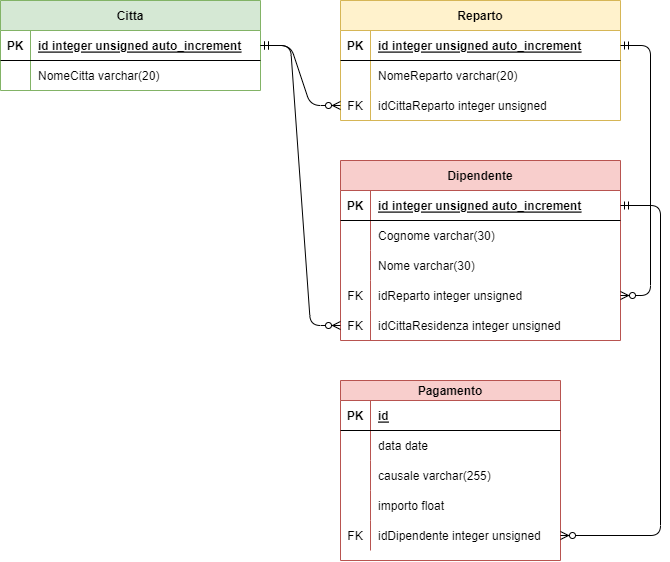

The diagram above was exported from draw.io. Its source (the exported page's mxGraphModel, read from the mxfile embedded in the PNG):
<mxGraphModel dx="888" dy="594" grid="1" gridSize="10" guides="1" tooltips="1" connect="1" arrows="1" fold="1" page="1" pageScale="1" pageWidth="827" pageHeight="1169" background="#FFFFFF" math="0" shadow="0">
  <root>
    <mxCell id="0" />
    <mxCell id="1" parent="0" />
    <mxCell id="2" value="Reparto" style="shape=table;startSize=30;container=1;collapsible=1;childLayout=tableLayout;fixedRows=1;rowLines=0;fontStyle=1;align=center;resizeLast=1;fillColor=#fff2cc;strokeColor=#d6b656;" parent="1" vertex="1">
      <mxGeometry x="360" y="40" width="280" height="120" as="geometry" />
    </mxCell>
    <mxCell id="3" value="" style="shape=tableRow;horizontal=0;startSize=0;swimlaneHead=0;swimlaneBody=0;fillColor=none;collapsible=0;dropTarget=0;points=[[0,0.5],[1,0.5]];portConstraint=eastwest;top=0;left=0;right=0;bottom=1;" parent="2" vertex="1">
      <mxGeometry y="30" width="280" height="30" as="geometry" />
    </mxCell>
    <mxCell id="4" value="PK" style="shape=partialRectangle;connectable=0;fillColor=none;top=0;left=0;bottom=0;right=0;fontStyle=1;overflow=hidden;" parent="3" vertex="1">
      <mxGeometry width="30" height="30" as="geometry">
        <mxRectangle width="30" height="30" as="alternateBounds" />
      </mxGeometry>
    </mxCell>
    <mxCell id="5" value="id integer unsigned auto_increment" style="shape=partialRectangle;connectable=0;fillColor=none;top=0;left=0;bottom=0;right=0;align=left;spacingLeft=6;fontStyle=5;overflow=hidden;" parent="3" vertex="1">
      <mxGeometry x="30" width="250" height="30" as="geometry">
        <mxRectangle width="250" height="30" as="alternateBounds" />
      </mxGeometry>
    </mxCell>
    <mxCell id="6" value="" style="shape=tableRow;horizontal=0;startSize=0;swimlaneHead=0;swimlaneBody=0;fillColor=none;collapsible=0;dropTarget=0;points=[[0,0.5],[1,0.5]];portConstraint=eastwest;top=0;left=0;right=0;bottom=0;" parent="2" vertex="1">
      <mxGeometry y="60" width="280" height="30" as="geometry" />
    </mxCell>
    <mxCell id="7" value="" style="shape=partialRectangle;connectable=0;fillColor=none;top=0;left=0;bottom=0;right=0;editable=1;overflow=hidden;" parent="6" vertex="1">
      <mxGeometry width="30" height="30" as="geometry">
        <mxRectangle width="30" height="30" as="alternateBounds" />
      </mxGeometry>
    </mxCell>
    <mxCell id="8" value="NomeReparto varchar(20)" style="shape=partialRectangle;connectable=0;fillColor=none;top=0;left=0;bottom=0;right=0;align=left;spacingLeft=6;overflow=hidden;" parent="6" vertex="1">
      <mxGeometry x="30" width="250" height="30" as="geometry">
        <mxRectangle width="250" height="30" as="alternateBounds" />
      </mxGeometry>
    </mxCell>
    <mxCell id="41" value="" style="shape=tableRow;horizontal=0;startSize=0;swimlaneHead=0;swimlaneBody=0;fillColor=none;collapsible=0;dropTarget=0;points=[[0,0.5],[1,0.5]];portConstraint=eastwest;top=0;left=0;right=0;bottom=0;" parent="2" vertex="1">
      <mxGeometry y="90" width="280" height="30" as="geometry" />
    </mxCell>
    <mxCell id="42" value="FK" style="shape=partialRectangle;connectable=0;fillColor=none;top=0;left=0;bottom=0;right=0;fontStyle=0;overflow=hidden;" parent="41" vertex="1">
      <mxGeometry width="30" height="30" as="geometry">
        <mxRectangle width="30" height="30" as="alternateBounds" />
      </mxGeometry>
    </mxCell>
    <mxCell id="43" value="idCittaReparto integer unsigned" style="shape=partialRectangle;connectable=0;fillColor=none;top=0;left=0;bottom=0;right=0;align=left;spacingLeft=6;fontStyle=0;overflow=hidden;" parent="41" vertex="1">
      <mxGeometry x="30" width="250" height="30" as="geometry">
        <mxRectangle width="250" height="30" as="alternateBounds" />
      </mxGeometry>
    </mxCell>
    <mxCell id="15" value="Citta" style="shape=table;startSize=30;container=1;collapsible=1;childLayout=tableLayout;fixedRows=1;rowLines=0;fontStyle=1;align=center;resizeLast=1;fillColor=#d5e8d4;strokeColor=#82b366;" parent="1" vertex="1">
      <mxGeometry x="20" y="40" width="260" height="90" as="geometry" />
    </mxCell>
    <mxCell id="16" value="" style="shape=tableRow;horizontal=0;startSize=0;swimlaneHead=0;swimlaneBody=0;fillColor=none;collapsible=0;dropTarget=0;points=[[0,0.5],[1,0.5]];portConstraint=eastwest;top=0;left=0;right=0;bottom=1;" parent="15" vertex="1">
      <mxGeometry y="30" width="260" height="30" as="geometry" />
    </mxCell>
    <mxCell id="17" value="PK" style="shape=partialRectangle;connectable=0;fillColor=none;top=0;left=0;bottom=0;right=0;fontStyle=1;overflow=hidden;" parent="16" vertex="1">
      <mxGeometry width="30" height="30" as="geometry">
        <mxRectangle width="30" height="30" as="alternateBounds" />
      </mxGeometry>
    </mxCell>
    <mxCell id="18" value="id integer unsigned auto_increment" style="shape=partialRectangle;connectable=0;fillColor=none;top=0;left=0;bottom=0;right=0;align=left;spacingLeft=6;fontStyle=5;overflow=hidden;" parent="16" vertex="1">
      <mxGeometry x="30" width="230" height="30" as="geometry">
        <mxRectangle width="230" height="30" as="alternateBounds" />
      </mxGeometry>
    </mxCell>
    <mxCell id="19" value="" style="shape=tableRow;horizontal=0;startSize=0;swimlaneHead=0;swimlaneBody=0;fillColor=none;collapsible=0;dropTarget=0;points=[[0,0.5],[1,0.5]];portConstraint=eastwest;top=0;left=0;right=0;bottom=0;" parent="15" vertex="1">
      <mxGeometry y="60" width="260" height="30" as="geometry" />
    </mxCell>
    <mxCell id="20" value="" style="shape=partialRectangle;connectable=0;fillColor=none;top=0;left=0;bottom=0;right=0;editable=1;overflow=hidden;" parent="19" vertex="1">
      <mxGeometry width="30" height="30" as="geometry">
        <mxRectangle width="30" height="30" as="alternateBounds" />
      </mxGeometry>
    </mxCell>
    <mxCell id="21" value="NomeCitta varchar(20)" style="shape=partialRectangle;connectable=0;fillColor=none;top=0;left=0;bottom=0;right=0;align=left;spacingLeft=6;overflow=hidden;" parent="19" vertex="1">
      <mxGeometry x="30" width="230" height="30" as="geometry">
        <mxRectangle width="230" height="30" as="alternateBounds" />
      </mxGeometry>
    </mxCell>
    <mxCell id="28" value="Dipendente" style="shape=table;startSize=30;container=1;collapsible=1;childLayout=tableLayout;fixedRows=1;rowLines=0;fontStyle=1;align=center;resizeLast=1;fillColor=#f8cecc;strokeColor=#b85450;" parent="1" vertex="1">
      <mxGeometry x="360" y="200" width="280" height="180" as="geometry" />
    </mxCell>
    <mxCell id="29" value="" style="shape=tableRow;horizontal=0;startSize=0;swimlaneHead=0;swimlaneBody=0;fillColor=none;collapsible=0;dropTarget=0;points=[[0,0.5],[1,0.5]];portConstraint=eastwest;top=0;left=0;right=0;bottom=1;" parent="28" vertex="1">
      <mxGeometry y="30" width="280" height="30" as="geometry" />
    </mxCell>
    <mxCell id="30" value="PK" style="shape=partialRectangle;connectable=0;fillColor=none;top=0;left=0;bottom=0;right=0;fontStyle=1;overflow=hidden;" parent="29" vertex="1">
      <mxGeometry width="30" height="30" as="geometry">
        <mxRectangle width="30" height="30" as="alternateBounds" />
      </mxGeometry>
    </mxCell>
    <mxCell id="31" value="id integer unsigned auto_increment" style="shape=partialRectangle;connectable=0;fillColor=none;top=0;left=0;bottom=0;right=0;align=left;spacingLeft=6;fontStyle=5;overflow=hidden;" parent="29" vertex="1">
      <mxGeometry x="30" width="250" height="30" as="geometry">
        <mxRectangle width="250" height="30" as="alternateBounds" />
      </mxGeometry>
    </mxCell>
    <mxCell id="32" value="" style="shape=tableRow;horizontal=0;startSize=0;swimlaneHead=0;swimlaneBody=0;fillColor=none;collapsible=0;dropTarget=0;points=[[0,0.5],[1,0.5]];portConstraint=eastwest;top=0;left=0;right=0;bottom=0;" parent="28" vertex="1">
      <mxGeometry y="60" width="280" height="30" as="geometry" />
    </mxCell>
    <mxCell id="33" value="" style="shape=partialRectangle;connectable=0;fillColor=none;top=0;left=0;bottom=0;right=0;editable=1;overflow=hidden;" parent="32" vertex="1">
      <mxGeometry width="30" height="30" as="geometry">
        <mxRectangle width="30" height="30" as="alternateBounds" />
      </mxGeometry>
    </mxCell>
    <mxCell id="34" value="Cognome varchar(30)" style="shape=partialRectangle;connectable=0;fillColor=none;top=0;left=0;bottom=0;right=0;align=left;spacingLeft=6;overflow=hidden;" parent="32" vertex="1">
      <mxGeometry x="30" width="250" height="30" as="geometry">
        <mxRectangle width="250" height="30" as="alternateBounds" />
      </mxGeometry>
    </mxCell>
    <mxCell id="35" value="" style="shape=tableRow;horizontal=0;startSize=0;swimlaneHead=0;swimlaneBody=0;fillColor=none;collapsible=0;dropTarget=0;points=[[0,0.5],[1,0.5]];portConstraint=eastwest;top=0;left=0;right=0;bottom=0;" parent="28" vertex="1">
      <mxGeometry y="90" width="280" height="30" as="geometry" />
    </mxCell>
    <mxCell id="36" value="" style="shape=partialRectangle;connectable=0;fillColor=none;top=0;left=0;bottom=0;right=0;editable=1;overflow=hidden;" parent="35" vertex="1">
      <mxGeometry width="30" height="30" as="geometry">
        <mxRectangle width="30" height="30" as="alternateBounds" />
      </mxGeometry>
    </mxCell>
    <mxCell id="37" value="Nome varchar(30)" style="shape=partialRectangle;connectable=0;fillColor=none;top=0;left=0;bottom=0;right=0;align=left;spacingLeft=6;overflow=hidden;" parent="35" vertex="1">
      <mxGeometry x="30" width="250" height="30" as="geometry">
        <mxRectangle width="250" height="30" as="alternateBounds" />
      </mxGeometry>
    </mxCell>
    <mxCell id="44" value="" style="shape=tableRow;horizontal=0;startSize=0;swimlaneHead=0;swimlaneBody=0;fillColor=none;collapsible=0;dropTarget=0;points=[[0,0.5],[1,0.5]];portConstraint=eastwest;top=0;left=0;right=0;bottom=0;" parent="28" vertex="1">
      <mxGeometry y="120" width="280" height="30" as="geometry" />
    </mxCell>
    <mxCell id="45" value="FK" style="shape=partialRectangle;connectable=0;fillColor=none;top=0;left=0;bottom=0;right=0;fontStyle=0;overflow=hidden;" parent="44" vertex="1">
      <mxGeometry width="30" height="30" as="geometry">
        <mxRectangle width="30" height="30" as="alternateBounds" />
      </mxGeometry>
    </mxCell>
    <mxCell id="46" value="idReparto integer unsigned" style="shape=partialRectangle;connectable=0;fillColor=none;top=0;left=0;bottom=0;right=0;align=left;spacingLeft=6;fontStyle=0;overflow=hidden;" parent="44" vertex="1">
      <mxGeometry x="30" width="250" height="30" as="geometry">
        <mxRectangle width="250" height="30" as="alternateBounds" />
      </mxGeometry>
    </mxCell>
    <mxCell id="47" value="" style="shape=tableRow;horizontal=0;startSize=0;swimlaneHead=0;swimlaneBody=0;fillColor=none;collapsible=0;dropTarget=0;points=[[0,0.5],[1,0.5]];portConstraint=eastwest;top=0;left=0;right=0;bottom=0;" parent="28" vertex="1">
      <mxGeometry y="150" width="280" height="30" as="geometry" />
    </mxCell>
    <mxCell id="48" value="FK" style="shape=partialRectangle;connectable=0;fillColor=none;top=0;left=0;bottom=0;right=0;fontStyle=0;overflow=hidden;" parent="47" vertex="1">
      <mxGeometry width="30" height="30" as="geometry">
        <mxRectangle width="30" height="30" as="alternateBounds" />
      </mxGeometry>
    </mxCell>
    <mxCell id="49" value="idCittaResidenza integer unsigned" style="shape=partialRectangle;connectable=0;fillColor=none;top=0;left=0;bottom=0;right=0;align=left;spacingLeft=6;fontStyle=0;overflow=hidden;" parent="47" vertex="1">
      <mxGeometry x="30" width="250" height="30" as="geometry">
        <mxRectangle width="250" height="30" as="alternateBounds" />
      </mxGeometry>
    </mxCell>
    <mxCell id="50" value="" style="edgeStyle=entityRelationEdgeStyle;fontSize=12;html=1;endArrow=ERzeroToMany;startArrow=ERmandOne;exitX=1;exitY=0.5;exitDx=0;exitDy=0;entryX=0;entryY=0.5;entryDx=0;entryDy=0;" parent="1" source="16" target="41" edge="1">
      <mxGeometry width="100" height="100" relative="1" as="geometry">
        <mxPoint x="290" y="280" as="sourcePoint" />
        <mxPoint x="390" y="180" as="targetPoint" />
      </mxGeometry>
    </mxCell>
    <mxCell id="51" value="" style="edgeStyle=entityRelationEdgeStyle;fontSize=12;html=1;endArrow=ERzeroToMany;startArrow=ERmandOne;exitX=1;exitY=0.5;exitDx=0;exitDy=0;entryX=0;entryY=0.5;entryDx=0;entryDy=0;" parent="1" source="16" target="47" edge="1">
      <mxGeometry width="100" height="100" relative="1" as="geometry">
        <mxPoint x="290" y="280" as="sourcePoint" />
        <mxPoint x="390" y="180" as="targetPoint" />
      </mxGeometry>
    </mxCell>
    <mxCell id="52" value="" style="edgeStyle=entityRelationEdgeStyle;fontSize=12;html=1;endArrow=ERzeroToMany;startArrow=ERmandOne;exitX=1;exitY=0.5;exitDx=0;exitDy=0;entryX=1;entryY=0.5;entryDx=0;entryDy=0;" parent="1" source="3" target="44" edge="1">
      <mxGeometry width="100" height="100" relative="1" as="geometry">
        <mxPoint x="290" y="280" as="sourcePoint" />
        <mxPoint x="390" y="180" as="targetPoint" />
      </mxGeometry>
    </mxCell>
    <mxCell id="53" value="Pagamento" style="shape=table;startSize=20;container=1;collapsible=1;childLayout=tableLayout;fixedRows=1;rowLines=0;fontStyle=1;align=center;resizeLast=1;fillColor=#f8cecc;strokeColor=#b85450;" parent="1" vertex="1">
      <mxGeometry x="360" y="420" width="220" height="180" as="geometry" />
    </mxCell>
    <mxCell id="54" value="" style="shape=tableRow;horizontal=0;startSize=0;swimlaneHead=0;swimlaneBody=0;fillColor=none;collapsible=0;dropTarget=0;points=[[0,0.5],[1,0.5]];portConstraint=eastwest;top=0;left=0;right=0;bottom=1;" parent="53" vertex="1">
      <mxGeometry y="20" width="220" height="30" as="geometry" />
    </mxCell>
    <mxCell id="55" value="PK" style="shape=partialRectangle;connectable=0;fillColor=none;top=0;left=0;bottom=0;right=0;fontStyle=1;overflow=hidden;" parent="54" vertex="1">
      <mxGeometry width="30" height="30" as="geometry">
        <mxRectangle width="30" height="30" as="alternateBounds" />
      </mxGeometry>
    </mxCell>
    <mxCell id="56" value="id" style="shape=partialRectangle;connectable=0;fillColor=none;top=0;left=0;bottom=0;right=0;align=left;spacingLeft=6;fontStyle=5;overflow=hidden;" parent="54" vertex="1">
      <mxGeometry x="30" width="190" height="30" as="geometry">
        <mxRectangle width="190" height="30" as="alternateBounds" />
      </mxGeometry>
    </mxCell>
    <mxCell id="57" value="" style="shape=tableRow;horizontal=0;startSize=0;swimlaneHead=0;swimlaneBody=0;fillColor=none;collapsible=0;dropTarget=0;points=[[0,0.5],[1,0.5]];portConstraint=eastwest;top=0;left=0;right=0;bottom=0;" parent="53" vertex="1">
      <mxGeometry y="50" width="220" height="30" as="geometry" />
    </mxCell>
    <mxCell id="58" value="" style="shape=partialRectangle;connectable=0;fillColor=none;top=0;left=0;bottom=0;right=0;editable=1;overflow=hidden;" parent="57" vertex="1">
      <mxGeometry width="30" height="30" as="geometry">
        <mxRectangle width="30" height="30" as="alternateBounds" />
      </mxGeometry>
    </mxCell>
    <mxCell id="59" value="data date" style="shape=partialRectangle;connectable=0;fillColor=none;top=0;left=0;bottom=0;right=0;align=left;spacingLeft=6;overflow=hidden;" parent="57" vertex="1">
      <mxGeometry x="30" width="190" height="30" as="geometry">
        <mxRectangle width="190" height="30" as="alternateBounds" />
      </mxGeometry>
    </mxCell>
    <mxCell id="60" value="" style="shape=tableRow;horizontal=0;startSize=0;swimlaneHead=0;swimlaneBody=0;fillColor=none;collapsible=0;dropTarget=0;points=[[0,0.5],[1,0.5]];portConstraint=eastwest;top=0;left=0;right=0;bottom=0;" parent="53" vertex="1">
      <mxGeometry y="80" width="220" height="30" as="geometry" />
    </mxCell>
    <mxCell id="61" value="" style="shape=partialRectangle;connectable=0;fillColor=none;top=0;left=0;bottom=0;right=0;editable=1;overflow=hidden;" parent="60" vertex="1">
      <mxGeometry width="30" height="30" as="geometry">
        <mxRectangle width="30" height="30" as="alternateBounds" />
      </mxGeometry>
    </mxCell>
    <mxCell id="62" value="causale varchar(255)" style="shape=partialRectangle;connectable=0;fillColor=none;top=0;left=0;bottom=0;right=0;align=left;spacingLeft=6;overflow=hidden;" parent="60" vertex="1">
      <mxGeometry x="30" width="190" height="30" as="geometry">
        <mxRectangle width="190" height="30" as="alternateBounds" />
      </mxGeometry>
    </mxCell>
    <mxCell id="63" value="" style="shape=tableRow;horizontal=0;startSize=0;swimlaneHead=0;swimlaneBody=0;fillColor=none;collapsible=0;dropTarget=0;points=[[0,0.5],[1,0.5]];portConstraint=eastwest;top=0;left=0;right=0;bottom=0;" parent="53" vertex="1">
      <mxGeometry y="110" width="220" height="30" as="geometry" />
    </mxCell>
    <mxCell id="64" value="" style="shape=partialRectangle;connectable=0;fillColor=none;top=0;left=0;bottom=0;right=0;editable=1;overflow=hidden;" parent="63" vertex="1">
      <mxGeometry width="30" height="30" as="geometry">
        <mxRectangle width="30" height="30" as="alternateBounds" />
      </mxGeometry>
    </mxCell>
    <mxCell id="65" value="importo float" style="shape=partialRectangle;connectable=0;fillColor=none;top=0;left=0;bottom=0;right=0;align=left;spacingLeft=6;overflow=hidden;" parent="63" vertex="1">
      <mxGeometry x="30" width="190" height="30" as="geometry">
        <mxRectangle width="190" height="30" as="alternateBounds" />
      </mxGeometry>
    </mxCell>
    <mxCell id="66" value="" style="shape=tableRow;horizontal=0;startSize=0;swimlaneHead=0;swimlaneBody=0;fillColor=none;collapsible=0;dropTarget=0;points=[[0,0.5],[1,0.5]];portConstraint=eastwest;top=0;left=0;right=0;bottom=0;" parent="53" vertex="1">
      <mxGeometry y="140" width="220" height="30" as="geometry" />
    </mxCell>
    <mxCell id="67" value="FK" style="shape=partialRectangle;connectable=0;fillColor=none;top=0;left=0;bottom=0;right=0;fontStyle=0;overflow=hidden;" parent="66" vertex="1">
      <mxGeometry width="30" height="30" as="geometry">
        <mxRectangle width="30" height="30" as="alternateBounds" />
      </mxGeometry>
    </mxCell>
    <mxCell id="68" value="idDipendente integer unsigned" style="shape=partialRectangle;connectable=0;fillColor=none;top=0;left=0;bottom=0;right=0;align=left;spacingLeft=6;fontStyle=0;overflow=hidden;" parent="66" vertex="1">
      <mxGeometry x="30" width="190" height="30" as="geometry">
        <mxRectangle width="190" height="30" as="alternateBounds" />
      </mxGeometry>
    </mxCell>
    <mxCell id="69" value="" style="edgeStyle=orthogonalEdgeStyle;fontSize=12;html=1;endArrow=ERzeroToMany;startArrow=ERmandOne;exitX=1;exitY=0.5;exitDx=0;exitDy=0;entryX=1;entryY=0.5;entryDx=0;entryDy=0;" parent="1" source="29" target="66" edge="1">
      <mxGeometry width="100" height="100" relative="1" as="geometry">
        <mxPoint x="350" y="400" as="sourcePoint" />
        <mxPoint x="450" y="300" as="targetPoint" />
        <Array as="points">
          <mxPoint x="680" y="245" />
          <mxPoint x="680" y="575" />
        </Array>
      </mxGeometry>
    </mxCell>
  </root>
</mxGraphModel>